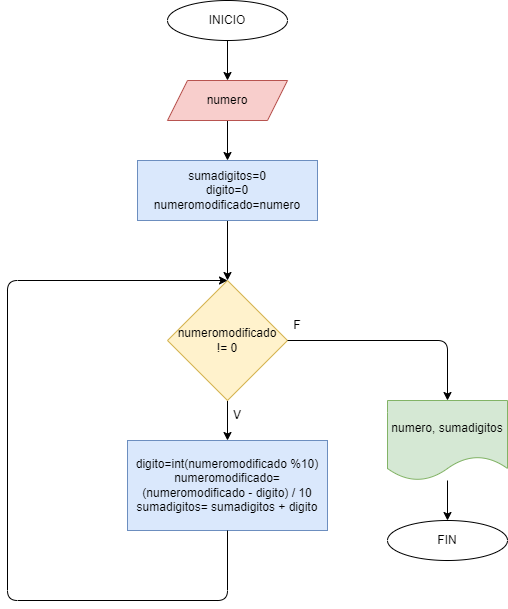

The diagram above was exported from draw.io. Its source (the exported page's mxGraphModel, read from the mxfile embedded in the PNG):
<mxGraphModel dx="650" dy="478" grid="1" gridSize="10" guides="1" tooltips="1" connect="1" arrows="1" fold="1" page="1" pageScale="1" pageWidth="827" pageHeight="1169" math="0" shadow="0">
  <root>
    <mxCell id="0" />
    <mxCell id="1" parent="0" />
    <mxCell id="4" value="" style="edgeStyle=none;html=1;" edge="1" parent="1" source="2" target="3">
      <mxGeometry relative="1" as="geometry" />
    </mxCell>
    <mxCell id="2" value="INICIO" style="ellipse;whiteSpace=wrap;html=1;" vertex="1" parent="1">
      <mxGeometry x="320" y="40" width="120" height="40" as="geometry" />
    </mxCell>
    <mxCell id="6" value="" style="edgeStyle=none;html=1;" edge="1" parent="1" source="3" target="5">
      <mxGeometry relative="1" as="geometry" />
    </mxCell>
    <mxCell id="3" value="numero" style="shape=parallelogram;perimeter=parallelogramPerimeter;whiteSpace=wrap;html=1;fixedSize=1;fillColor=#f8cecc;strokeColor=#b85450;" vertex="1" parent="1">
      <mxGeometry x="320" y="120" width="120" height="40" as="geometry" />
    </mxCell>
    <mxCell id="8" value="" style="edgeStyle=none;html=1;" edge="1" parent="1" source="5" target="7">
      <mxGeometry relative="1" as="geometry" />
    </mxCell>
    <mxCell id="5" value="sumadigitos=0&lt;br&gt;digito=0&lt;br&gt;numeromodificado=numero" style="whiteSpace=wrap;html=1;fillColor=#dae8fc;strokeColor=#6c8ebf;" vertex="1" parent="1">
      <mxGeometry x="290" y="200" width="180" height="60" as="geometry" />
    </mxCell>
    <mxCell id="10" value="" style="edgeStyle=none;html=1;" edge="1" parent="1" source="7" target="9">
      <mxGeometry relative="1" as="geometry" />
    </mxCell>
    <mxCell id="7" value="numeromodificado&lt;br&gt;!= 0" style="rhombus;whiteSpace=wrap;html=1;fillColor=#fff2cc;strokeColor=#d6b656;" vertex="1" parent="1">
      <mxGeometry x="320" y="320" width="120" height="120" as="geometry" />
    </mxCell>
    <mxCell id="9" value="digito=int(numeromodificado %10)&lt;br&gt;numeromodificado= (numeromodificado - digito) / 10&lt;br&gt;sumadigitos= sumadigitos + digito" style="whiteSpace=wrap;html=1;fillColor=#dae8fc;strokeColor=#6c8ebf;" vertex="1" parent="1">
      <mxGeometry x="280" y="480" width="200" height="90" as="geometry" />
    </mxCell>
    <mxCell id="11" value="" style="endArrow=classic;html=1;exitX=0.5;exitY=1;exitDx=0;exitDy=0;entryX=0.5;entryY=0;entryDx=0;entryDy=0;" edge="1" parent="1" source="9" target="7">
      <mxGeometry width="50" height="50" relative="1" as="geometry">
        <mxPoint x="310" y="480" as="sourcePoint" />
        <mxPoint x="360" y="430" as="targetPoint" />
        <Array as="points">
          <mxPoint x="380" y="640" />
          <mxPoint x="160" y="640" />
          <mxPoint x="160" y="320" />
        </Array>
      </mxGeometry>
    </mxCell>
    <mxCell id="12" value="" style="endArrow=classic;html=1;exitX=1;exitY=0.5;exitDx=0;exitDy=0;" edge="1" parent="1" source="7" target="13">
      <mxGeometry width="50" height="50" relative="1" as="geometry">
        <mxPoint x="440" y="480" as="sourcePoint" />
        <mxPoint x="600" y="440" as="targetPoint" />
        <Array as="points">
          <mxPoint x="600" y="380" />
        </Array>
      </mxGeometry>
    </mxCell>
    <mxCell id="15" value="" style="edgeStyle=none;html=1;" edge="1" parent="1" source="13" target="14">
      <mxGeometry relative="1" as="geometry" />
    </mxCell>
    <mxCell id="13" value="numero, sumadigitos" style="shape=document;whiteSpace=wrap;html=1;boundedLbl=1;fillColor=#d5e8d4;strokeColor=#82b366;" vertex="1" parent="1">
      <mxGeometry x="540" y="440" width="120" height="80" as="geometry" />
    </mxCell>
    <mxCell id="14" value="FIN" style="ellipse;whiteSpace=wrap;html=1;" vertex="1" parent="1">
      <mxGeometry x="540" y="560" width="120" height="40" as="geometry" />
    </mxCell>
    <mxCell id="16" value="F" style="text;html=1;strokeColor=none;fillColor=none;align=center;verticalAlign=middle;whiteSpace=wrap;rounded=0;" vertex="1" parent="1">
      <mxGeometry x="420" y="350" width="60" height="30" as="geometry" />
    </mxCell>
    <mxCell id="17" value="V" style="text;html=1;strokeColor=none;fillColor=none;align=center;verticalAlign=middle;whiteSpace=wrap;rounded=0;" vertex="1" parent="1">
      <mxGeometry x="360" y="440" width="60" height="30" as="geometry" />
    </mxCell>
  </root>
</mxGraphModel>